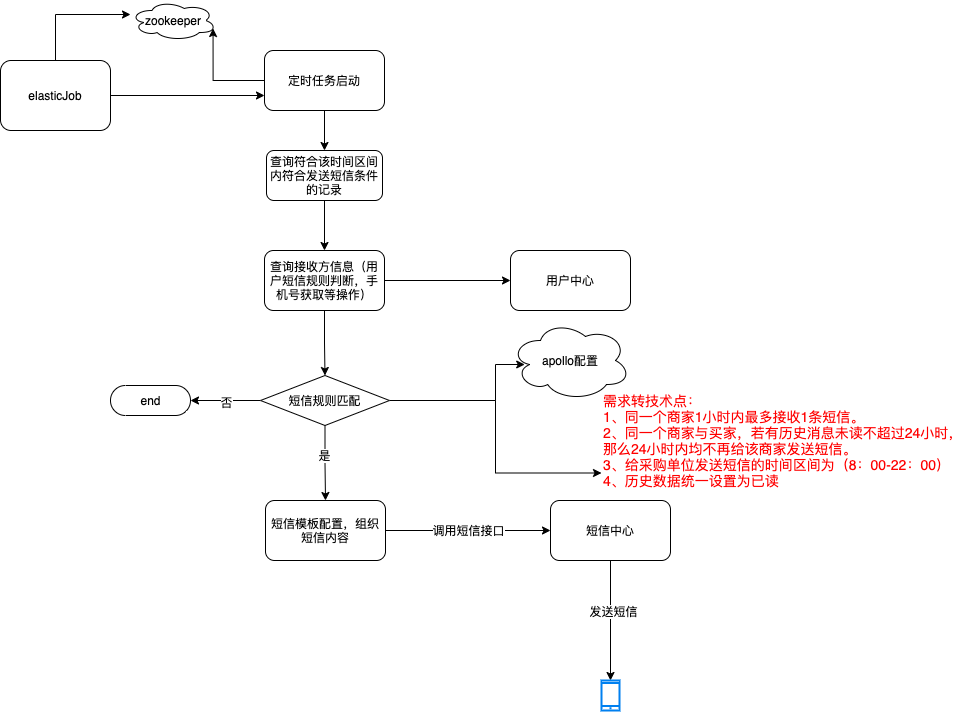

The diagram above was exported from draw.io. Its source (the exported page's mxGraphModel, read from the mxfile embedded in the PNG):
<mxGraphModel dx="1406" dy="743" grid="1" gridSize="10" guides="1" tooltips="1" connect="1" arrows="1" fold="1" page="1" pageScale="1" pageWidth="827" pageHeight="1169" math="0" shadow="0">
  <root>
    <mxCell id="0" />
    <mxCell id="1" parent="0" />
    <mxCell id="XLW-J8oHN_OM8p55ikEZ-1" value="&lt;font style=&quot;font-size: 14px&quot;&gt;&lt;font color=&quot;#ff0000&quot;&gt;需求转技术点：&lt;br&gt;1、同一个商家1小时内最多接收1条短信。&lt;br&gt;2、同一个商家与买家，若有历史消息未读不超过24小时，&lt;br&gt;那么24小时内均不再给该商家发送短信。&lt;br&gt;3、给采购单位发送短信的时间区间为（8：00-22：00）&lt;br&gt;4、历史数据统一设置为已读&lt;/font&gt;&lt;br&gt;&lt;/font&gt;" style="text;html=1;strokeColor=none;fillColor=none;align=left;verticalAlign=middle;whiteSpace=wrap;rounded=1;" parent="1" vertex="1">
      <mxGeometry x="631" y="585" width="370" height="130" as="geometry" />
    </mxCell>
    <mxCell id="DajfMV2OQdwrZdsDtXjn-5" style="edgeStyle=orthogonalEdgeStyle;rounded=0;orthogonalLoop=1;jettySize=auto;html=1;exitX=0.5;exitY=1;exitDx=0;exitDy=0;entryX=0.5;entryY=0;entryDx=0;entryDy=0;" edge="1" parent="1" source="DajfMV2OQdwrZdsDtXjn-1" target="DajfMV2OQdwrZdsDtXjn-2">
      <mxGeometry relative="1" as="geometry" />
    </mxCell>
    <mxCell id="DajfMV2OQdwrZdsDtXjn-7" style="edgeStyle=orthogonalEdgeStyle;rounded=0;orthogonalLoop=1;jettySize=auto;html=1;exitX=0;exitY=0.5;exitDx=0;exitDy=0;entryX=0.96;entryY=0.7;entryDx=0;entryDy=0;entryPerimeter=0;" edge="1" parent="1" source="DajfMV2OQdwrZdsDtXjn-1" target="DajfMV2OQdwrZdsDtXjn-6">
      <mxGeometry relative="1" as="geometry" />
    </mxCell>
    <mxCell id="DajfMV2OQdwrZdsDtXjn-1" value="定时任务启动" style="rounded=1;whiteSpace=wrap;html=1;" vertex="1" parent="1">
      <mxGeometry x="294" y="260" width="120" height="60" as="geometry" />
    </mxCell>
    <mxCell id="DajfMV2OQdwrZdsDtXjn-12" style="edgeStyle=orthogonalEdgeStyle;rounded=0;orthogonalLoop=1;jettySize=auto;html=1;exitX=0.5;exitY=1;exitDx=0;exitDy=0;" edge="1" parent="1" source="DajfMV2OQdwrZdsDtXjn-2" target="DajfMV2OQdwrZdsDtXjn-11">
      <mxGeometry relative="1" as="geometry" />
    </mxCell>
    <mxCell id="DajfMV2OQdwrZdsDtXjn-2" value="查询符合该时间区间内符合发送短信条件的记录" style="rounded=1;whiteSpace=wrap;html=1;" vertex="1" parent="1">
      <mxGeometry x="296" y="360" width="116" height="50" as="geometry" />
    </mxCell>
    <mxCell id="DajfMV2OQdwrZdsDtXjn-9" style="edgeStyle=orthogonalEdgeStyle;rounded=0;orthogonalLoop=1;jettySize=auto;html=1;exitX=0.5;exitY=0;exitDx=0;exitDy=0;entryX=0;entryY=0.35;entryDx=0;entryDy=0;entryPerimeter=0;" edge="1" parent="1" source="DajfMV2OQdwrZdsDtXjn-4" target="DajfMV2OQdwrZdsDtXjn-6">
      <mxGeometry relative="1" as="geometry" />
    </mxCell>
    <mxCell id="DajfMV2OQdwrZdsDtXjn-10" style="edgeStyle=orthogonalEdgeStyle;rounded=0;orthogonalLoop=1;jettySize=auto;html=1;exitX=1;exitY=0.5;exitDx=0;exitDy=0;entryX=0;entryY=0.75;entryDx=0;entryDy=0;" edge="1" parent="1" source="DajfMV2OQdwrZdsDtXjn-4" target="DajfMV2OQdwrZdsDtXjn-1">
      <mxGeometry relative="1" as="geometry" />
    </mxCell>
    <mxCell id="DajfMV2OQdwrZdsDtXjn-4" value="elasticJob" style="rounded=1;whiteSpace=wrap;html=1;" vertex="1" parent="1">
      <mxGeometry x="30" y="270" width="110" height="70" as="geometry" />
    </mxCell>
    <mxCell id="DajfMV2OQdwrZdsDtXjn-6" value="zookeeper" style="ellipse;shape=cloud;whiteSpace=wrap;html=1;" vertex="1" parent="1">
      <mxGeometry x="160" y="210" width="86" height="40" as="geometry" />
    </mxCell>
    <mxCell id="DajfMV2OQdwrZdsDtXjn-14" style="edgeStyle=orthogonalEdgeStyle;rounded=0;orthogonalLoop=1;jettySize=auto;html=1;exitX=1;exitY=0.5;exitDx=0;exitDy=0;entryX=0;entryY=0.5;entryDx=0;entryDy=0;" edge="1" parent="1" source="DajfMV2OQdwrZdsDtXjn-11" target="DajfMV2OQdwrZdsDtXjn-13">
      <mxGeometry relative="1" as="geometry" />
    </mxCell>
    <mxCell id="DajfMV2OQdwrZdsDtXjn-16" style="edgeStyle=orthogonalEdgeStyle;rounded=0;orthogonalLoop=1;jettySize=auto;html=1;exitX=0.5;exitY=1;exitDx=0;exitDy=0;entryX=0.5;entryY=0;entryDx=0;entryDy=0;" edge="1" parent="1" source="DajfMV2OQdwrZdsDtXjn-11" target="DajfMV2OQdwrZdsDtXjn-15">
      <mxGeometry relative="1" as="geometry" />
    </mxCell>
    <mxCell id="DajfMV2OQdwrZdsDtXjn-11" value="查询接收方信息（用户短信规则判断，手机号获取等操作）" style="rounded=1;whiteSpace=wrap;html=1;" vertex="1" parent="1">
      <mxGeometry x="294" y="460" width="120" height="60" as="geometry" />
    </mxCell>
    <mxCell id="DajfMV2OQdwrZdsDtXjn-13" value="用户中心" style="rounded=1;whiteSpace=wrap;html=1;" vertex="1" parent="1">
      <mxGeometry x="540" y="460" width="120" height="60" as="geometry" />
    </mxCell>
    <mxCell id="DajfMV2OQdwrZdsDtXjn-20" style="edgeStyle=orthogonalEdgeStyle;rounded=0;orthogonalLoop=1;jettySize=auto;html=1;entryX=1;entryY=0.5;entryDx=0;entryDy=0;entryPerimeter=0;" edge="1" parent="1" source="DajfMV2OQdwrZdsDtXjn-15" target="DajfMV2OQdwrZdsDtXjn-19">
      <mxGeometry relative="1" as="geometry" />
    </mxCell>
    <mxCell id="DajfMV2OQdwrZdsDtXjn-22" value="否" style="edgeLabel;html=1;align=center;verticalAlign=middle;resizable=0;points=[];" vertex="1" connectable="0" parent="DajfMV2OQdwrZdsDtXjn-20">
      <mxGeometry y="1" relative="1" as="geometry">
        <mxPoint as="offset" />
      </mxGeometry>
    </mxCell>
    <mxCell id="DajfMV2OQdwrZdsDtXjn-23" style="edgeStyle=orthogonalEdgeStyle;rounded=0;orthogonalLoop=1;jettySize=auto;html=1;exitX=0.5;exitY=1;exitDx=0;exitDy=0;entryX=0.5;entryY=0;entryDx=0;entryDy=0;" edge="1" parent="1" source="DajfMV2OQdwrZdsDtXjn-15" target="DajfMV2OQdwrZdsDtXjn-21">
      <mxGeometry relative="1" as="geometry" />
    </mxCell>
    <mxCell id="DajfMV2OQdwrZdsDtXjn-24" value="是" style="edgeLabel;html=1;align=center;verticalAlign=middle;resizable=0;points=[];" vertex="1" connectable="0" parent="DajfMV2OQdwrZdsDtXjn-23">
      <mxGeometry x="-0.2318" y="-1" relative="1" as="geometry">
        <mxPoint as="offset" />
      </mxGeometry>
    </mxCell>
    <mxCell id="DajfMV2OQdwrZdsDtXjn-31" style="edgeStyle=orthogonalEdgeStyle;rounded=0;orthogonalLoop=1;jettySize=auto;html=1;exitX=1;exitY=0.5;exitDx=0;exitDy=0;entryX=0.16;entryY=0.55;entryDx=0;entryDy=0;entryPerimeter=0;" edge="1" parent="1">
      <mxGeometry relative="1" as="geometry">
        <mxPoint x="424" y="610" as="sourcePoint" />
        <mxPoint x="554.2" y="574" as="targetPoint" />
        <Array as="points">
          <mxPoint x="525" y="610" />
          <mxPoint x="525" y="574" />
        </Array>
      </mxGeometry>
    </mxCell>
    <mxCell id="DajfMV2OQdwrZdsDtXjn-32" style="edgeStyle=orthogonalEdgeStyle;rounded=0;orthogonalLoop=1;jettySize=auto;html=1;exitX=1;exitY=0.5;exitDx=0;exitDy=0;entryX=0;entryY=0.75;entryDx=0;entryDy=0;" edge="1" parent="1" source="DajfMV2OQdwrZdsDtXjn-15" target="XLW-J8oHN_OM8p55ikEZ-1">
      <mxGeometry relative="1" as="geometry" />
    </mxCell>
    <mxCell id="DajfMV2OQdwrZdsDtXjn-15" value="短信规则匹配" style="rhombus;whiteSpace=wrap;html=1;" vertex="1" parent="1">
      <mxGeometry x="290" y="585" width="129" height="50" as="geometry" />
    </mxCell>
    <mxCell id="DajfMV2OQdwrZdsDtXjn-19" value="end" style="html=1;dashed=0;whitespace=wrap;shape=mxgraph.dfd.start" vertex="1" parent="1">
      <mxGeometry x="140" y="595" width="80" height="30" as="geometry" />
    </mxCell>
    <mxCell id="DajfMV2OQdwrZdsDtXjn-27" value="调用短信接口" style="edgeStyle=orthogonalEdgeStyle;rounded=0;orthogonalLoop=1;jettySize=auto;html=1;" edge="1" parent="1" source="DajfMV2OQdwrZdsDtXjn-21" target="DajfMV2OQdwrZdsDtXjn-25">
      <mxGeometry relative="1" as="geometry" />
    </mxCell>
    <mxCell id="DajfMV2OQdwrZdsDtXjn-21" value="短信模板配置，组织短信内容" style="rounded=1;whiteSpace=wrap;html=1;" vertex="1" parent="1">
      <mxGeometry x="295" y="710" width="120" height="60" as="geometry" />
    </mxCell>
    <mxCell id="DajfMV2OQdwrZdsDtXjn-28" style="edgeStyle=orthogonalEdgeStyle;rounded=0;orthogonalLoop=1;jettySize=auto;html=1;exitX=0.5;exitY=1;exitDx=0;exitDy=0;" edge="1" parent="1" source="DajfMV2OQdwrZdsDtXjn-25" target="DajfMV2OQdwrZdsDtXjn-26">
      <mxGeometry relative="1" as="geometry" />
    </mxCell>
    <mxCell id="DajfMV2OQdwrZdsDtXjn-29" value="发送短信" style="edgeLabel;html=1;align=center;verticalAlign=middle;resizable=0;points=[];" vertex="1" connectable="0" parent="DajfMV2OQdwrZdsDtXjn-28">
      <mxGeometry x="-0.1667" y="2" relative="1" as="geometry">
        <mxPoint as="offset" />
      </mxGeometry>
    </mxCell>
    <mxCell id="DajfMV2OQdwrZdsDtXjn-25" value="短信中心" style="rounded=1;whiteSpace=wrap;html=1;" vertex="1" parent="1">
      <mxGeometry x="580" y="710" width="120" height="60" as="geometry" />
    </mxCell>
    <mxCell id="DajfMV2OQdwrZdsDtXjn-26" value="" style="html=1;verticalLabelPosition=bottom;align=center;labelBackgroundColor=#ffffff;verticalAlign=top;strokeWidth=2;strokeColor=#0080F0;shadow=0;dashed=0;shape=mxgraph.ios7.icons.smartphone;" vertex="1" parent="1">
      <mxGeometry x="631" y="890" width="18" height="30" as="geometry" />
    </mxCell>
    <mxCell id="DajfMV2OQdwrZdsDtXjn-30" value="apollo配置" style="ellipse;shape=cloud;whiteSpace=wrap;html=1;" vertex="1" parent="1">
      <mxGeometry x="540" y="530" width="120" height="80" as="geometry" />
    </mxCell>
  </root>
</mxGraphModel>